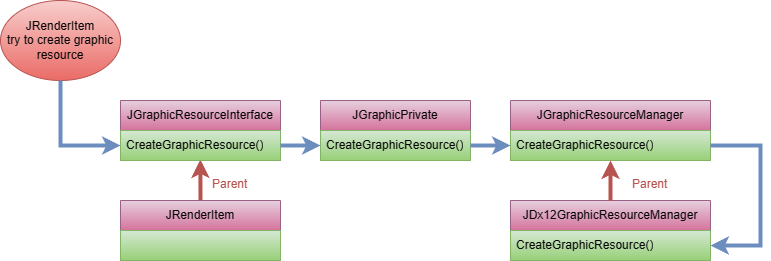

The diagram above was exported from draw.io. Its source (the exported page's mxGraphModel, read from the mxfile embedded in the PNG):
<mxGraphModel dx="1386" dy="785" grid="1" gridSize="10" guides="1" tooltips="1" connect="1" arrows="1" fold="1" page="1" pageScale="1" pageWidth="827" pageHeight="1169" math="0" shadow="0">
  <root>
    <mxCell id="0" />
    <mxCell id="1" parent="0" />
    <mxCell id="qSDRinJJNzDDjwVkGAru-36" value="JRenderItem&lt;div&gt;try to create graphic resource&lt;/div&gt;" style="ellipse;whiteSpace=wrap;html=1;fillColor=#f8cecc;strokeColor=#b85450;gradientColor=#ea6b66;" parent="1" vertex="1">
      <mxGeometry x="40" y="40" width="120" height="80" as="geometry" />
    </mxCell>
    <mxCell id="qSDRinJJNzDDjwVkGAru-37" value="" style="endArrow=classic;html=1;rounded=0;strokeWidth=4;strokeColor=#6c8ebf;fillColor=#dae8fc;gradientColor=#7ea6e0;exitX=0.5;exitY=1;exitDx=0;exitDy=0;entryX=0;entryY=0.5;entryDx=0;entryDy=0;" parent="1" source="qSDRinJJNzDDjwVkGAru-36" target="qSDRinJJNzDDjwVkGAru-57" edge="1">
      <mxGeometry width="50" height="50" relative="1" as="geometry">
        <mxPoint x="110" y="320" as="sourcePoint" />
        <mxPoint x="100" y="170" as="targetPoint" />
        <Array as="points">
          <mxPoint x="100" y="185" />
        </Array>
      </mxGeometry>
    </mxCell>
    <mxCell id="qSDRinJJNzDDjwVkGAru-38" value="JGraphicPrivate" style="swimlane;fontStyle=0;childLayout=stackLayout;horizontal=1;startSize=30;horizontalStack=0;resizeParent=1;resizeParentMax=0;resizeLast=0;collapsible=1;marginBottom=0;whiteSpace=wrap;html=1;fillColor=#e6d0de;gradientColor=#d5739d;strokeColor=#996185;" parent="1" vertex="1">
      <mxGeometry x="360" y="140" width="150" height="60" as="geometry" />
    </mxCell>
    <mxCell id="qSDRinJJNzDDjwVkGAru-39" value="CreateGraphicResource()" style="text;strokeColor=#82b366;fillColor=#d5e8d4;align=left;verticalAlign=middle;spacingLeft=4;spacingRight=4;overflow=hidden;points=[[0,0.5],[1,0.5]];portConstraint=eastwest;rotatable=0;whiteSpace=wrap;html=1;gradientColor=#97d077;" parent="qSDRinJJNzDDjwVkGAru-38" vertex="1">
      <mxGeometry y="30" width="150" height="30" as="geometry" />
    </mxCell>
    <mxCell id="qSDRinJJNzDDjwVkGAru-46" value="" style="endArrow=classic;html=1;rounded=0;strokeWidth=4;strokeColor=#b85450;fillColor=#f8cecc;exitX=0.5;exitY=0;exitDx=0;exitDy=0;entryX=0.499;entryY=0.967;entryDx=0;entryDy=0;entryPerimeter=0;" parent="1" source="qSDRinJJNzDDjwVkGAru-48" target="qSDRinJJNzDDjwVkGAru-57" edge="1">
      <mxGeometry width="50" height="50" relative="1" as="geometry">
        <mxPoint x="541.1" y="367.99" as="sourcePoint" />
        <mxPoint x="360.0000000000001" y="350.0000000000001" as="targetPoint" />
      </mxGeometry>
    </mxCell>
    <mxCell id="qSDRinJJNzDDjwVkGAru-47" value="&lt;font color=&quot;#b85450&quot;&gt;Parent&lt;/font&gt;" style="text;fontStyle=0;html=1;strokeColor=none;gradientColor=none;fillColor=none;strokeWidth=2;fontSize=12;fontColor=#FFFFFF;" parent="1" vertex="1">
      <mxGeometry x="250" y="210" width="40" height="26" as="geometry" />
    </mxCell>
    <mxCell id="qSDRinJJNzDDjwVkGAru-48" value="JRenderItem" style="swimlane;fontStyle=0;childLayout=stackLayout;horizontal=1;startSize=30;horizontalStack=0;resizeParent=1;resizeParentMax=0;resizeLast=0;collapsible=1;marginBottom=0;whiteSpace=wrap;html=1;fillColor=#e6d0de;gradientColor=#d5739d;strokeColor=#996185;" parent="1" vertex="1">
      <mxGeometry x="160" y="240" width="160" height="60" as="geometry" />
    </mxCell>
    <mxCell id="qSDRinJJNzDDjwVkGAru-49" value="" style="text;strokeColor=#82b366;fillColor=#d5e8d4;align=left;verticalAlign=middle;spacingLeft=4;spacingRight=4;overflow=hidden;points=[[0,0.5],[1,0.5]];portConstraint=eastwest;rotatable=0;whiteSpace=wrap;html=1;gradientColor=#97d077;" parent="qSDRinJJNzDDjwVkGAru-48" vertex="1">
      <mxGeometry y="30" width="160" height="30" as="geometry" />
    </mxCell>
    <mxCell id="qSDRinJJNzDDjwVkGAru-56" value="JGraphicResourceInterface" style="swimlane;fontStyle=0;childLayout=stackLayout;horizontal=1;startSize=30;horizontalStack=0;resizeParent=1;resizeParentMax=0;resizeLast=0;collapsible=1;marginBottom=0;whiteSpace=wrap;html=1;fillColor=#e6d0de;gradientColor=#d5739d;strokeColor=#996185;" parent="1" vertex="1">
      <mxGeometry x="160" y="140" width="160" height="60" as="geometry" />
    </mxCell>
    <mxCell id="qSDRinJJNzDDjwVkGAru-57" value="CreateGraphicResource()" style="text;strokeColor=#82b366;fillColor=#d5e8d4;align=left;verticalAlign=middle;spacingLeft=4;spacingRight=4;overflow=hidden;points=[[0,0.5],[1,0.5]];portConstraint=eastwest;rotatable=0;whiteSpace=wrap;html=1;gradientColor=#97d077;" parent="qSDRinJJNzDDjwVkGAru-56" vertex="1">
      <mxGeometry y="30" width="160" height="30" as="geometry" />
    </mxCell>
    <mxCell id="qSDRinJJNzDDjwVkGAru-62" value="JGraphicResourceManager" style="swimlane;fontStyle=0;childLayout=stackLayout;horizontal=1;startSize=30;horizontalStack=0;resizeParent=1;resizeParentMax=0;resizeLast=0;collapsible=1;marginBottom=0;whiteSpace=wrap;html=1;fillColor=#e6d0de;gradientColor=#d5739d;strokeColor=#996185;" parent="1" vertex="1">
      <mxGeometry x="550" y="140" width="200" height="60" as="geometry" />
    </mxCell>
    <mxCell id="qSDRinJJNzDDjwVkGAru-63" value="CreateGraphicResource()" style="text;strokeColor=#82b366;fillColor=#d5e8d4;align=left;verticalAlign=middle;spacingLeft=4;spacingRight=4;overflow=hidden;points=[[0,0.5],[1,0.5]];portConstraint=eastwest;rotatable=0;whiteSpace=wrap;html=1;gradientColor=#97d077;" parent="qSDRinJJNzDDjwVkGAru-62" vertex="1">
      <mxGeometry y="30" width="200" height="30" as="geometry" />
    </mxCell>
    <mxCell id="qSDRinJJNzDDjwVkGAru-64" value="JDx12GraphicResourceManager" style="swimlane;fontStyle=0;childLayout=stackLayout;horizontal=1;startSize=30;horizontalStack=0;resizeParent=1;resizeParentMax=0;resizeLast=0;collapsible=1;marginBottom=0;whiteSpace=wrap;html=1;fillColor=#e6d0de;gradientColor=#d5739d;strokeColor=#996185;" parent="1" vertex="1">
      <mxGeometry x="550" y="240" width="200" height="60" as="geometry" />
    </mxCell>
    <mxCell id="qSDRinJJNzDDjwVkGAru-65" value="CreateGraphicResource()" style="text;strokeColor=#82b366;fillColor=#d5e8d4;align=left;verticalAlign=middle;spacingLeft=4;spacingRight=4;overflow=hidden;points=[[0,0.5],[1,0.5]];portConstraint=eastwest;rotatable=0;whiteSpace=wrap;html=1;gradientColor=#97d077;" parent="qSDRinJJNzDDjwVkGAru-64" vertex="1">
      <mxGeometry y="30" width="200" height="30" as="geometry" />
    </mxCell>
    <mxCell id="qSDRinJJNzDDjwVkGAru-66" value="&lt;font color=&quot;#b85450&quot;&gt;Parent&lt;/font&gt;" style="text;fontStyle=0;html=1;strokeColor=none;gradientColor=none;fillColor=none;strokeWidth=2;fontSize=12;fontColor=#FFFFFF;" parent="1" vertex="1">
      <mxGeometry x="670" y="210" width="40" height="26" as="geometry" />
    </mxCell>
    <mxCell id="qSDRinJJNzDDjwVkGAru-67" value="" style="endArrow=classic;html=1;rounded=0;strokeWidth=4;strokeColor=#b85450;fillColor=#f8cecc;exitX=0.5;exitY=0;exitDx=0;exitDy=0;" parent="1" source="qSDRinJJNzDDjwVkGAru-64" target="qSDRinJJNzDDjwVkGAru-62" edge="1">
      <mxGeometry width="50" height="50" relative="1" as="geometry">
        <mxPoint x="230" y="250" as="sourcePoint" />
        <mxPoint x="640" y="220" as="targetPoint" />
      </mxGeometry>
    </mxCell>
    <mxCell id="qSDRinJJNzDDjwVkGAru-69" value="" style="endArrow=classic;html=1;rounded=0;fillColor=#dae8fc;strokeColor=#6c8ebf;strokeWidth=4;exitX=1;exitY=0.5;exitDx=0;exitDy=0;entryX=0;entryY=0.5;entryDx=0;entryDy=0;" parent="1" source="qSDRinJJNzDDjwVkGAru-57" target="qSDRinJJNzDDjwVkGAru-39" edge="1">
      <mxGeometry width="50" height="50" relative="1" as="geometry">
        <mxPoint x="370" y="260" as="sourcePoint" />
        <mxPoint x="420" y="210" as="targetPoint" />
      </mxGeometry>
    </mxCell>
    <mxCell id="qSDRinJJNzDDjwVkGAru-70" value="" style="endArrow=classic;html=1;rounded=0;fillColor=#dae8fc;strokeColor=#6c8ebf;strokeWidth=4;exitX=1;exitY=0.5;exitDx=0;exitDy=0;entryX=0;entryY=0.5;entryDx=0;entryDy=0;" parent="1" source="qSDRinJJNzDDjwVkGAru-39" target="qSDRinJJNzDDjwVkGAru-63" edge="1">
      <mxGeometry width="50" height="50" relative="1" as="geometry">
        <mxPoint x="330" y="195" as="sourcePoint" />
        <mxPoint x="370" y="195" as="targetPoint" />
      </mxGeometry>
    </mxCell>
    <mxCell id="qSDRinJJNzDDjwVkGAru-72" value="" style="endArrow=classic;html=1;rounded=0;fillColor=#dae8fc;strokeColor=#6c8ebf;strokeWidth=4;exitX=1;exitY=0.5;exitDx=0;exitDy=0;entryX=1;entryY=0.5;entryDx=0;entryDy=0;" parent="1" source="qSDRinJJNzDDjwVkGAru-63" target="qSDRinJJNzDDjwVkGAru-65" edge="1">
      <mxGeometry width="50" height="50" relative="1" as="geometry">
        <mxPoint x="520" y="195" as="sourcePoint" />
        <mxPoint x="560" y="195" as="targetPoint" />
        <Array as="points">
          <mxPoint x="800" y="185" />
          <mxPoint x="800" y="230" />
          <mxPoint x="800" y="285" />
        </Array>
      </mxGeometry>
    </mxCell>
  </root>
</mxGraphModel>